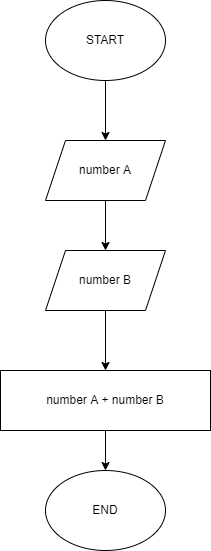

The diagram above was exported from draw.io. Its source (the exported page's mxGraphModel, read from the mxfile embedded in the PNG):
<mxGraphModel dx="522" dy="373" grid="1" gridSize="10" guides="1" tooltips="1" connect="1" arrows="1" fold="1" page="1" pageScale="1" pageWidth="827" pageHeight="1169" math="0" shadow="0">
  <root>
    <mxCell id="0" />
    <mxCell id="1" parent="0" />
    <mxCell id="7" style="edgeStyle=none;html=1;exitX=0.5;exitY=1;exitDx=0;exitDy=0;entryX=0.5;entryY=0;entryDx=0;entryDy=0;" edge="1" parent="1" source="2" target="3">
      <mxGeometry relative="1" as="geometry" />
    </mxCell>
    <mxCell id="2" value="START" style="ellipse;whiteSpace=wrap;html=1;" vertex="1" parent="1">
      <mxGeometry x="80" y="20" width="120" height="80" as="geometry" />
    </mxCell>
    <mxCell id="11" style="edgeStyle=none;html=1;exitX=0.5;exitY=1;exitDx=0;exitDy=0;entryX=0.5;entryY=0;entryDx=0;entryDy=0;" edge="1" parent="1" source="3" target="4">
      <mxGeometry relative="1" as="geometry" />
    </mxCell>
    <mxCell id="3" value="number A" style="shape=parallelogram;perimeter=parallelogramPerimeter;whiteSpace=wrap;html=1;fixedSize=1;" vertex="1" parent="1">
      <mxGeometry x="80" y="160" width="120" height="60" as="geometry" />
    </mxCell>
    <mxCell id="9" style="edgeStyle=none;html=1;exitX=0.5;exitY=1;exitDx=0;exitDy=0;entryX=0.5;entryY=0;entryDx=0;entryDy=0;" edge="1" parent="1" source="4" target="5">
      <mxGeometry relative="1" as="geometry" />
    </mxCell>
    <mxCell id="4" value="number B" style="shape=parallelogram;perimeter=parallelogramPerimeter;whiteSpace=wrap;html=1;fixedSize=1;" vertex="1" parent="1">
      <mxGeometry x="80" y="270" width="120" height="60" as="geometry" />
    </mxCell>
    <mxCell id="10" style="edgeStyle=none;html=1;exitX=0.5;exitY=1;exitDx=0;exitDy=0;entryX=0.5;entryY=0;entryDx=0;entryDy=0;" edge="1" parent="1" source="5" target="6">
      <mxGeometry relative="1" as="geometry" />
    </mxCell>
    <mxCell id="5" value="number A + number B" style="rounded=0;whiteSpace=wrap;html=1;" vertex="1" parent="1">
      <mxGeometry x="35" y="390" width="210" height="60" as="geometry" />
    </mxCell>
    <mxCell id="6" value="END" style="ellipse;whiteSpace=wrap;html=1;" vertex="1" parent="1">
      <mxGeometry x="80" y="490" width="120" height="80" as="geometry" />
    </mxCell>
  </root>
</mxGraphModel>